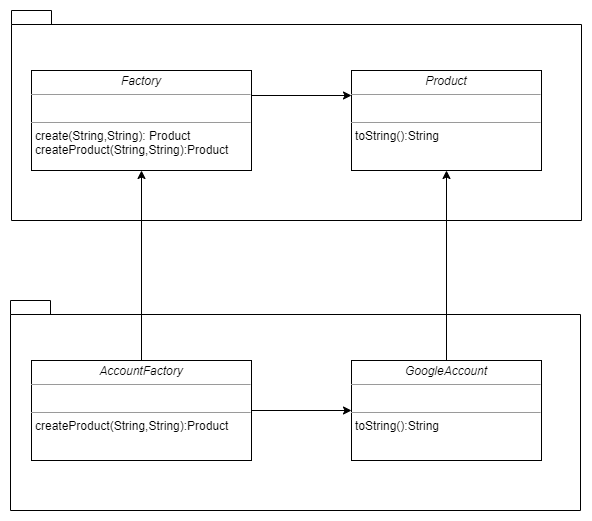

The diagram above was exported from draw.io. Its source (the exported page's mxGraphModel, read from the mxfile embedded in the PNG):
<mxGraphModel dx="1038" dy="675" grid="1" gridSize="10" guides="1" tooltips="1" connect="1" arrows="1" fold="1" page="1" pageScale="1" pageWidth="827" pageHeight="1169" math="0" shadow="0">
  <root>
    <mxCell id="WIyWlLk6GJQsqaUBKTNV-0" />
    <mxCell id="WIyWlLk6GJQsqaUBKTNV-1" parent="WIyWlLk6GJQsqaUBKTNV-0" />
    <mxCell id="ER5UtjMX7RspGtZt-KDx-6" value="" style="shape=folder;fontStyle=1;spacingTop=10;tabWidth=40;tabHeight=14;tabPosition=left;html=1;" vertex="1" parent="WIyWlLk6GJQsqaUBKTNV-1">
      <mxGeometry x="129" y="420" width="570" height="210" as="geometry" />
    </mxCell>
    <mxCell id="ER5UtjMX7RspGtZt-KDx-5" value="" style="shape=folder;fontStyle=1;spacingTop=10;tabWidth=40;tabHeight=14;tabPosition=left;html=1;" vertex="1" parent="WIyWlLk6GJQsqaUBKTNV-1">
      <mxGeometry x="130" y="130" width="570" height="210" as="geometry" />
    </mxCell>
    <mxCell id="ER5UtjMX7RspGtZt-KDx-7" style="edgeStyle=orthogonalEdgeStyle;rounded=0;orthogonalLoop=1;jettySize=auto;html=1;exitX=1;exitY=0.25;exitDx=0;exitDy=0;entryX=0;entryY=0.25;entryDx=0;entryDy=0;" edge="1" parent="WIyWlLk6GJQsqaUBKTNV-1" source="ER5UtjMX7RspGtZt-KDx-1" target="ER5UtjMX7RspGtZt-KDx-2">
      <mxGeometry relative="1" as="geometry" />
    </mxCell>
    <mxCell id="ER5UtjMX7RspGtZt-KDx-1" value="&lt;p style=&quot;margin:0px;margin-top:4px;text-align:center;&quot;&gt;&lt;i&gt;Factory&lt;/i&gt;&lt;/p&gt;&lt;hr size=&quot;1&quot;&gt;&lt;p style=&quot;margin:0px;margin-left:4px;&quot;&gt;&lt;br&gt;&lt;/p&gt;&lt;hr size=&quot;1&quot;&gt;&lt;p style=&quot;margin:0px;margin-left:4px;&quot;&gt;create(String,String): Product&lt;br&gt;&lt;/p&gt;&lt;p style=&quot;margin:0px;margin-left:4px;&quot;&gt;createProduct(String,String):Product&lt;/p&gt;&lt;p style=&quot;margin:0px;margin-left:4px;&quot;&gt;&lt;br&gt;&lt;/p&gt;" style="verticalAlign=top;align=left;overflow=fill;fontSize=12;fontFamily=Helvetica;html=1;" vertex="1" parent="WIyWlLk6GJQsqaUBKTNV-1">
      <mxGeometry x="150" y="190" width="220" height="100" as="geometry" />
    </mxCell>
    <mxCell id="ER5UtjMX7RspGtZt-KDx-2" value="&lt;p style=&quot;margin:0px;margin-top:4px;text-align:center;&quot;&gt;&lt;i&gt;Product&lt;/i&gt;&lt;/p&gt;&lt;hr size=&quot;1&quot;&gt;&lt;p style=&quot;margin:0px;margin-left:4px;&quot;&gt;&lt;br&gt;&lt;/p&gt;&lt;hr size=&quot;1&quot;&gt;&lt;p style=&quot;margin:0px;margin-left:4px;&quot;&gt;toString():String&amp;nbsp;&lt;/p&gt;" style="verticalAlign=top;align=left;overflow=fill;fontSize=12;fontFamily=Helvetica;html=1;" vertex="1" parent="WIyWlLk6GJQsqaUBKTNV-1">
      <mxGeometry x="470" y="190" width="190" height="100" as="geometry" />
    </mxCell>
    <mxCell id="ER5UtjMX7RspGtZt-KDx-9" style="edgeStyle=orthogonalEdgeStyle;rounded=0;orthogonalLoop=1;jettySize=auto;html=1;exitX=0.5;exitY=0;exitDx=0;exitDy=0;entryX=0.5;entryY=1;entryDx=0;entryDy=0;" edge="1" parent="WIyWlLk6GJQsqaUBKTNV-1" source="ER5UtjMX7RspGtZt-KDx-3" target="ER5UtjMX7RspGtZt-KDx-1">
      <mxGeometry relative="1" as="geometry" />
    </mxCell>
    <mxCell id="ER5UtjMX7RspGtZt-KDx-10" style="edgeStyle=orthogonalEdgeStyle;rounded=0;orthogonalLoop=1;jettySize=auto;html=1;exitX=1;exitY=0.5;exitDx=0;exitDy=0;entryX=0;entryY=0.5;entryDx=0;entryDy=0;" edge="1" parent="WIyWlLk6GJQsqaUBKTNV-1" source="ER5UtjMX7RspGtZt-KDx-3" target="ER5UtjMX7RspGtZt-KDx-4">
      <mxGeometry relative="1" as="geometry" />
    </mxCell>
    <mxCell id="ER5UtjMX7RspGtZt-KDx-3" value="&lt;p style=&quot;margin:0px;margin-top:4px;text-align:center;&quot;&gt;&lt;i&gt;AccountFactory&lt;/i&gt;&lt;/p&gt;&lt;hr size=&quot;1&quot;&gt;&lt;p style=&quot;margin:0px;margin-left:4px;&quot;&gt;&lt;br&gt;&lt;/p&gt;&lt;hr size=&quot;1&quot;&gt;&lt;p style=&quot;margin:0px;margin-left:4px;&quot;&gt;&lt;span style=&quot;background-color: initial;&quot;&gt;createProduct(String,String):Product&lt;/span&gt;&lt;br&gt;&lt;/p&gt;&lt;p style=&quot;margin:0px;margin-left:4px;&quot;&gt;&lt;br&gt;&lt;/p&gt;" style="verticalAlign=top;align=left;overflow=fill;fontSize=12;fontFamily=Helvetica;html=1;" vertex="1" parent="WIyWlLk6GJQsqaUBKTNV-1">
      <mxGeometry x="150" y="480" width="220" height="100" as="geometry" />
    </mxCell>
    <mxCell id="ER5UtjMX7RspGtZt-KDx-8" style="edgeStyle=orthogonalEdgeStyle;rounded=0;orthogonalLoop=1;jettySize=auto;html=1;exitX=0.5;exitY=0;exitDx=0;exitDy=0;entryX=0.5;entryY=1;entryDx=0;entryDy=0;" edge="1" parent="WIyWlLk6GJQsqaUBKTNV-1" source="ER5UtjMX7RspGtZt-KDx-4" target="ER5UtjMX7RspGtZt-KDx-2">
      <mxGeometry relative="1" as="geometry" />
    </mxCell>
    <mxCell id="ER5UtjMX7RspGtZt-KDx-4" value="&lt;p style=&quot;margin:0px;margin-top:4px;text-align:center;&quot;&gt;&lt;i&gt;GoogleAccount&lt;/i&gt;&lt;/p&gt;&lt;hr size=&quot;1&quot;&gt;&lt;p style=&quot;margin:0px;margin-left:4px;&quot;&gt;&lt;br&gt;&lt;/p&gt;&lt;hr size=&quot;1&quot;&gt;&lt;p style=&quot;margin:0px;margin-left:4px;&quot;&gt;toString():String&amp;nbsp;&lt;/p&gt;" style="verticalAlign=top;align=left;overflow=fill;fontSize=12;fontFamily=Helvetica;html=1;" vertex="1" parent="WIyWlLk6GJQsqaUBKTNV-1">
      <mxGeometry x="470" y="480" width="190" height="100" as="geometry" />
    </mxCell>
  </root>
</mxGraphModel>